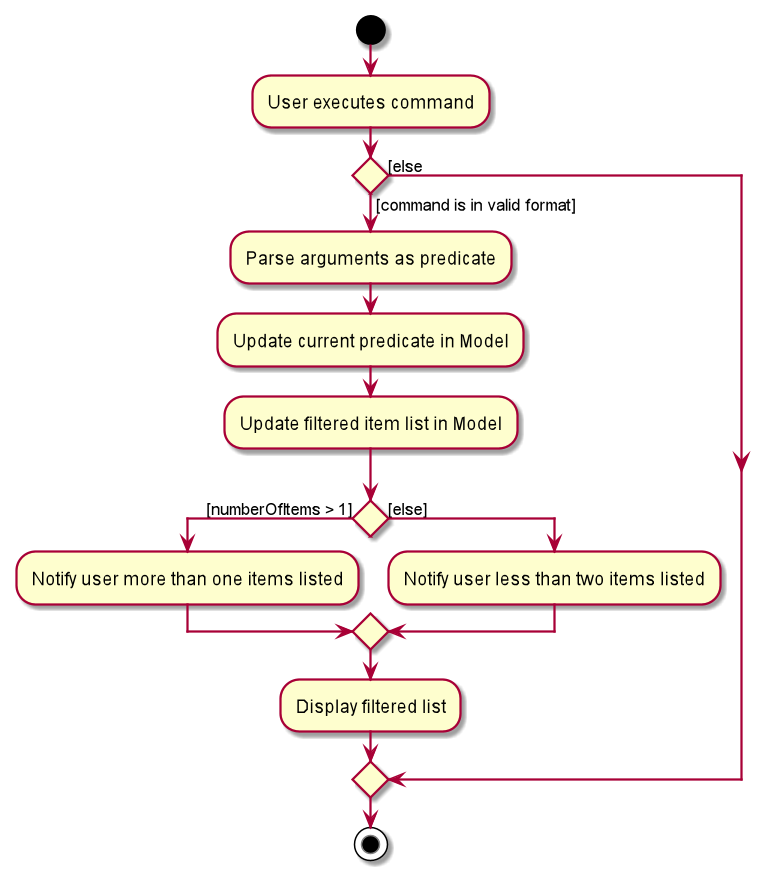

The diagram above was rendered by PlantUML. Its source (embedded in the PNG):
@startuml
start
:User executes command;

'Since the beta syntax does not support placing the condition outside the
'diamond we place it as the true branch instead.

if () then ([command is in valid format])
    :Parse arguments as predicate;
    :Update current predicate in Model;
    :Update filtered item list in Model;
    if () then ([numberOfItems > 1])
    :Notify user more than one items listed;
    else ([else])
    :Notify user less than two items listed;
    endif
    :Display filtered list;
else ([else)
endif
stop
@enduml